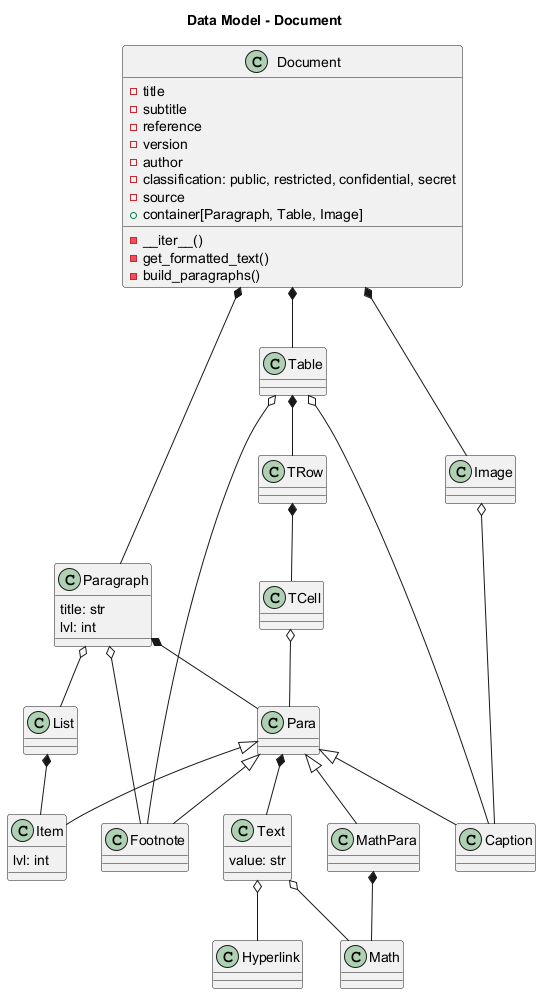

The diagram above was rendered by PlantUML. Its source (embedded in the PNG):
@startuml

title Data Model - Document

class Document{
    - title
    - subtitle
    - reference
    - version
    - author
    - classification: public, restricted, confidential, secret
    - source
    + container[Paragraph, Table, Image]
    - __iter__()
    - get_formatted_text()
    - build_paragraphs()
}

class Paragraph {
    title: str
    lvl: int
}
class Table {}
class Image {}

class TRow {}
class TCell {}

class List {}
class Item {
    lvl: int
}
class Text {
    value: str
}
class Hyperlink {}
class Math {}

class Footnote {}

Document *-- Paragraph
Document *-- Table
Document *-- Image

Table *-- TRow
TRow *-- TCell
TCell o-- Para

Table o-- Footnote
Table o-- Caption

Image o-- Caption

Para <|-- Caption
Para <|-- Footnote

Paragraph *-- Para
Paragraph o-- Footnote

Para *-- Text
Paragraph o-- List
Para <|-- MathPara

MathPara *-- Math

List *-- Item
Para <|-- Item

Text o-- Math
Text o-- Hyperlink


@enduml